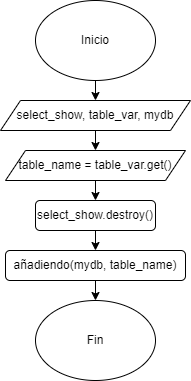

The diagram above was exported from draw.io. Its source (the exported page's mxGraphModel, read from the mxfile embedded in the PNG):
<mxGraphModel dx="438" dy="515" grid="1" gridSize="10" guides="1" tooltips="1" connect="1" arrows="1" fold="1" page="1" pageScale="1" pageWidth="850" pageHeight="1100" math="0" shadow="0">
  <root>
    <mxCell id="0" />
    <mxCell id="1" parent="0" />
    <mxCell id="gUh5TA9iEITUQ7nOX6h2-97" style="edgeStyle=orthogonalEdgeStyle;rounded=0;orthogonalLoop=1;jettySize=auto;html=1;exitX=0.5;exitY=1;exitDx=0;exitDy=0;entryX=0.5;entryY=0;entryDx=0;entryDy=0;" edge="1" parent="1" source="gUh5TA9iEITUQ7nOX6h2-1" target="gUh5TA9iEITUQ7nOX6h2-96">
      <mxGeometry relative="1" as="geometry" />
    </mxCell>
    <mxCell id="gUh5TA9iEITUQ7nOX6h2-1" value="Inicio" style="ellipse;whiteSpace=wrap;html=1;" vertex="1" parent="1">
      <mxGeometry x="140" y="20" width="120" height="80" as="geometry" />
    </mxCell>
    <mxCell id="gUh5TA9iEITUQ7nOX6h2-84" style="edgeStyle=orthogonalEdgeStyle;rounded=0;orthogonalLoop=1;jettySize=auto;html=1;exitX=0.5;exitY=1;exitDx=0;exitDy=0;entryX=0;entryY=0.5;entryDx=0;entryDy=0;" edge="1" parent="1" source="gUh5TA9iEITUQ7nOX6h2-81">
      <mxGeometry relative="1" as="geometry">
        <mxPoint x="105" y="390" as="targetPoint" />
        <Array as="points">
          <mxPoint x="200" y="680" />
          <mxPoint x="40" y="680" />
          <mxPoint x="40" y="390" />
        </Array>
      </mxGeometry>
    </mxCell>
    <mxCell id="gUh5TA9iEITUQ7nOX6h2-99" style="edgeStyle=orthogonalEdgeStyle;rounded=0;orthogonalLoop=1;jettySize=auto;html=1;exitX=0.5;exitY=1;exitDx=0;exitDy=0;entryX=0.5;entryY=0;entryDx=0;entryDy=0;" edge="1" parent="1" source="gUh5TA9iEITUQ7nOX6h2-96" target="gUh5TA9iEITUQ7nOX6h2-98">
      <mxGeometry relative="1" as="geometry" />
    </mxCell>
    <mxCell id="gUh5TA9iEITUQ7nOX6h2-96" value="select_show, table_var, mydb" style="shape=parallelogram;perimeter=parallelogramPerimeter;whiteSpace=wrap;html=1;fixedSize=1;" vertex="1" parent="1">
      <mxGeometry x="105" y="120" width="190" height="30" as="geometry" />
    </mxCell>
    <mxCell id="gUh5TA9iEITUQ7nOX6h2-101" style="edgeStyle=orthogonalEdgeStyle;rounded=0;orthogonalLoop=1;jettySize=auto;html=1;exitX=0.5;exitY=1;exitDx=0;exitDy=0;entryX=0.5;entryY=0;entryDx=0;entryDy=0;" edge="1" parent="1" source="gUh5TA9iEITUQ7nOX6h2-98" target="gUh5TA9iEITUQ7nOX6h2-100">
      <mxGeometry relative="1" as="geometry" />
    </mxCell>
    <mxCell id="gUh5TA9iEITUQ7nOX6h2-98" value="table_name = table_var.get()" style="shape=parallelogram;perimeter=parallelogramPerimeter;whiteSpace=wrap;html=1;fixedSize=1;" vertex="1" parent="1">
      <mxGeometry x="110" y="170" width="180" height="30" as="geometry" />
    </mxCell>
    <mxCell id="gUh5TA9iEITUQ7nOX6h2-103" style="edgeStyle=orthogonalEdgeStyle;rounded=0;orthogonalLoop=1;jettySize=auto;html=1;exitX=0.5;exitY=1;exitDx=0;exitDy=0;entryX=0.5;entryY=0;entryDx=0;entryDy=0;" edge="1" parent="1" source="gUh5TA9iEITUQ7nOX6h2-100" target="gUh5TA9iEITUQ7nOX6h2-102">
      <mxGeometry relative="1" as="geometry" />
    </mxCell>
    <mxCell id="gUh5TA9iEITUQ7nOX6h2-100" value="select_show.destroy()" style="rounded=1;whiteSpace=wrap;html=1;" vertex="1" parent="1">
      <mxGeometry x="140" y="220" width="120" height="30" as="geometry" />
    </mxCell>
    <mxCell id="gUh5TA9iEITUQ7nOX6h2-105" style="edgeStyle=orthogonalEdgeStyle;rounded=0;orthogonalLoop=1;jettySize=auto;html=1;exitX=0.5;exitY=1;exitDx=0;exitDy=0;entryX=0.5;entryY=0;entryDx=0;entryDy=0;" edge="1" parent="1" source="gUh5TA9iEITUQ7nOX6h2-102" target="gUh5TA9iEITUQ7nOX6h2-104">
      <mxGeometry relative="1" as="geometry" />
    </mxCell>
    <mxCell id="gUh5TA9iEITUQ7nOX6h2-102" value="añadiendo(mydb, table_name)" style="rounded=1;whiteSpace=wrap;html=1;" vertex="1" parent="1">
      <mxGeometry x="110" y="270" width="180" height="30" as="geometry" />
    </mxCell>
    <mxCell id="gUh5TA9iEITUQ7nOX6h2-104" value="Fin" style="ellipse;whiteSpace=wrap;html=1;" vertex="1" parent="1">
      <mxGeometry x="140" y="320" width="120" height="80" as="geometry" />
    </mxCell>
  </root>
</mxGraphModel>